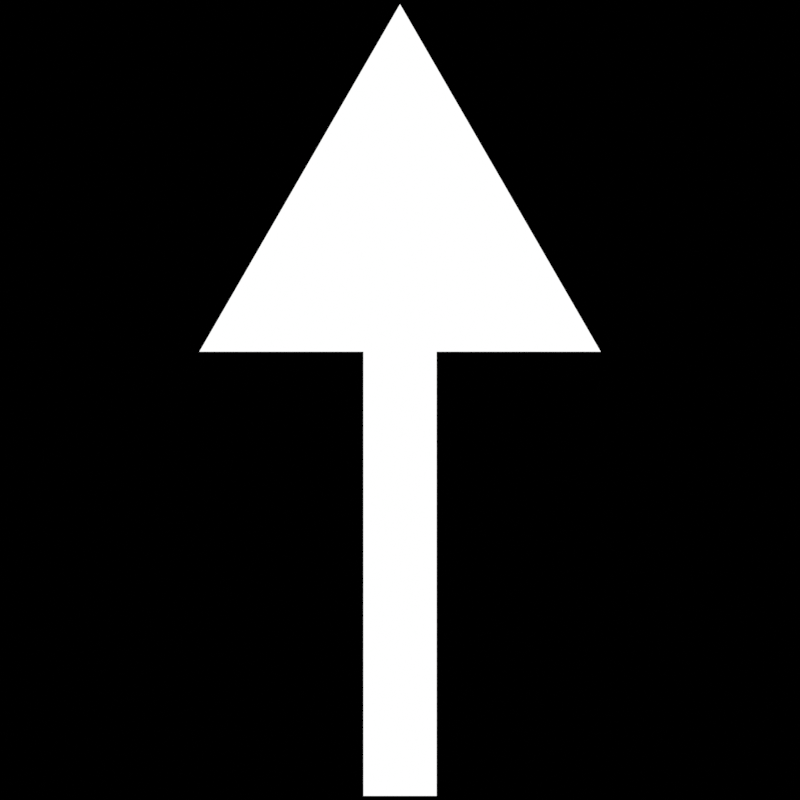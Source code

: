 # Source: arrows_buttons.blend  (saved by Blender 3.1.7; exported with 4.5.12 LTS)
import bpy
from mathutils import Matrix  # noqa: F401  (used for matrix-valued properties, if any)

bpy.ops.wm.read_factory_settings(use_empty=True)
scene = bpy.context.scene
scene.name = 'Scene'

# ---- materials (node trees are filled in below, after node groups)
mat_material_001 = bpy.data.materials.new('Material.001')
mat_material_001.use_transparent_shadow = False

# ---- material node trees
mat_material_001.use_nodes = True; mat_material_001.node_tree.nodes.clear()
_N = mat_material_001.node_tree.nodes; _L = mat_material_001.node_tree.links
n0 = _N.new('ShaderNodeOutputMaterial'); n0.name = 'Material Output'; n0.location = (300, 300)
n1 = _N.new('ShaderNodeEmission'); n1.name = 'Emission'; n1.location = (10, 300)
_L.new(n1.outputs[0], n0.inputs[0])
n0.is_active_output = True

# ---- world
world_world = bpy.data.worlds.new('World'); scene.world = world_world
world_world.use_nodes = True; world_world.node_tree.nodes.clear()
_N = world_world.node_tree.nodes; _L = world_world.node_tree.links
n0 = _N.new('ShaderNodeOutputWorld'); n0.name = 'World Output'; n0.location = (300, 300)
n1 = _N.new('ShaderNodeBackground'); n1.name = 'Background'; n1.location = (10, 300)
n1.inputs[0].default_value = (0.05088, 0.05088, 0.05088, 1.0)
n1.inputs[1].default_value = 0.0
_L.new(n1.outputs[0], n0.inputs[0])
n0.is_active_output = True
world_world.color = (0.05088, 0.05088, 0.05088)
world_world.use_sun_shadow = False
world_world.sun_shadow_jitter_overblur = 0.0

# ---- cameras
cam_camera_001 = bpy.data.cameras.new('Camera.001')
cam_camera_001.type = 'ORTHO'
cam_camera_001.ortho_scale = 4.41

# ---- meshes
me_plane = bpy.data.meshes.new('Plane')
me_plane.from_pydata([(-0.2021, -2.183, 0.0), (0.2023, -2.183, 0.0), (-0.2022, 0.2658, 0.0), (0.2022, 0.2659, 0.0), (-0.0001093, 2.183, 0.0), (-1.107, 0.2658, 0.0), (1.107, 0.2659, 0.0), (-0.6218, 0.546, 0.0), (-8.422e-05, 1.623, 0.0), (0.6218, 0.5461, 0.0), (0.2022, 0.546, 0.0), (-0.2022, 0.546, 0.0)], [], [(7, 8, 4, 5), (11, 7, 5, 2), (8, 9, 6, 4), (9, 10, 3, 6), (10, 11, 2, 3), (0, 1, 3, 2), (7, 11, 10, 9, 8)])
_uv = me_plane.uv_layers.new(name='UVMap')
_uv.uv.foreach_set('vector', [0.0, 0.0, 0.0, 0.0, 0.0, 0.0, 0.0, 0.0, 0.0, 0.0, 0.0, 0.0, 0.0, 0.0, 0.0, 0.0, 0.0, 0.0, 0.0, 0.0, 0.0, 0.0, 0.0, 0.0, 0.0, 0.0, 0.0, 0.0, 0.0, 0.0, 0.0, 0.0, 0.0, 0.0, 0.0, 0.0, 0.0, 0.0, 0.0, 0.0, 0.0, 0.0, 1.0, 0.0, 1.0, 1.0, 0.0, 1.0, 0.0, 0.0, 0.0, 0.0, 0.0, 0.0, 0.0, 0.0, 0.0, 0.0])
me_plane.materials.append(mat_material_001)
me_plane.use_remesh_fix_poles = True
me_plane.use_remesh_preserve_attributes = False
me_plane.update()

# ---- objects
ob_camera = bpy.data.objects.new('Camera', cam_camera_001)
ob_arrow = bpy.data.objects.new('arrow', me_plane)

# ---- transforms, parenting, visibility, modifiers, constraints
ob_camera.location = (0.0, 0.0, 21.58)
ob_arrow.location = (1.025e-05, 0.0, 0.0)
ob_arrow.display_type = 'SOLID'

# ---- collection membership
scene.collection.objects.link(ob_camera)
scene.collection.objects.link(ob_arrow)

# ---- scene / render settings (as saved in the file)
scene.camera = ob_camera
scene.frame_start = 1; scene.frame_end = 250; scene.frame_set(1)
scene.render.engine = 'BLENDER_EEVEE_NEXT'
scene.render.resolution_x = 500
scene.render.resolution_y = 500
scene.render.film_transparent = True
scene.cycles.sampling_pattern = 'TABULATED_SOBOL'
scene.cycles.use_light_tree = False
scene.view_settings.view_transform = 'Standard'
bpy.context.view_layer.update()
